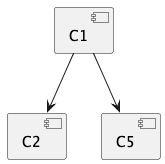

The diagram above was rendered by PlantUML. Its source (embedded in the PNG):
@startuml

remove @unlinked

component C1
component C2
component C3
component C4
component C5

[C1] --> [C2]
[C1] --> [C5]

@enduml